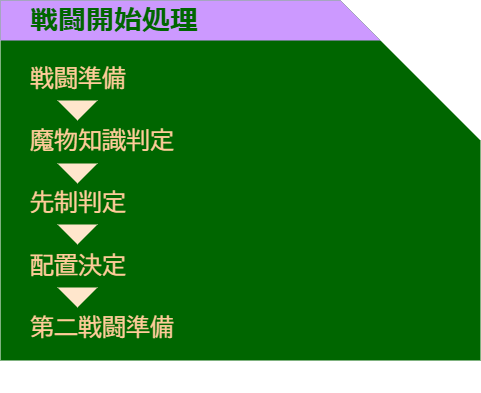

The diagram above was exported from draw.io. Its source (the exported page's mxGraphModel, read from the mxfile embedded in the PNG):
<mxGraphModel dx="989" dy="768" grid="1" gridSize="10" guides="1" tooltips="1" connect="1" arrows="1" fold="1" page="1" pageScale="1" pageWidth="827" pageHeight="1169" math="0" shadow="0">
  <root>
    <mxCell id="0" />
    <mxCell id="1" parent="0" />
    <mxCell id="2" value="" style="shape=card;whiteSpace=wrap;html=1;direction=east;flipH=1;size=140;strokeWidth=1;perimeterSpacing=1;fillColor=#006600;fontColor=#ffffff;strokeColor=none;" parent="1" vertex="1">
      <mxGeometry width="480" height="360" as="geometry" />
    </mxCell>
    <mxCell id="6" value="&lt;font style=&quot;font-size: 28px&quot;&gt;&lt;b&gt;　戦闘開始処理&lt;/b&gt;&lt;/font&gt;" style="shape=card;whiteSpace=wrap;html=1;direction=east;flipH=1;size=120;strokeWidth=1;perimeterSpacing=1;fillColor=#CC99FF;fontColor=#006600;strokeColor=none;align=left;" parent="1" vertex="1">
      <mxGeometry width="380" height="40" as="geometry" />
    </mxCell>
    <mxCell id="9" value="&lt;p style=&quot;line-height: 1.6&quot;&gt;&lt;span style=&quot;color: rgb(255 , 204 , 153) ; font-size: 24px ; font-family: &amp;#34;helvetica&amp;#34;&quot;&gt;　&lt;/span&gt;&lt;span style=&quot;color: rgb(255 , 204 , 153) ; font-size: 24px&quot;&gt;戦闘準備&lt;/span&gt;&lt;br&gt;&lt;span style=&quot;color: rgb(255 , 204 , 153) ; font-size: 24px ; font-family: &amp;#34;helvetica&amp;#34;&quot;&gt;　&lt;/span&gt;&lt;font style=&quot;color: rgb(255 , 204 , 153) ; font-size: 24px&quot;&gt;魔物知識判定&lt;/font&gt;&lt;br&gt;&lt;span style=&quot;color: rgb(255 , 204 , 153) ; font-size: 24px ; font-family: &amp;#34;helvetica&amp;#34;&quot;&gt;　&lt;/span&gt;&lt;span style=&quot;color: rgb(255 , 204 , 153) ; font-size: 24px&quot;&gt;先制判定&lt;/span&gt;&lt;br&gt;&lt;span style=&quot;color: rgb(255 , 204 , 153) ; font-size: 24px ; font-family: &amp;#34;helvetica&amp;#34;&quot;&gt;　&lt;/span&gt;&lt;span style=&quot;color: rgb(255 , 204 , 153) ; font-size: 24px&quot;&gt;配置決定&lt;/span&gt;&lt;br&gt;&lt;span style=&quot;color: rgb(255 , 204 , 153) ; font-family: &amp;#34;helvetica&amp;#34; ; font-size: 24px&quot;&gt;　&lt;/span&gt;&lt;span style=&quot;font-size: 24px ; color: rgb(255 , 204 , 153)&quot;&gt;第二戦闘準備&lt;/span&gt;&lt;br&gt;&lt;/p&gt;" style="text;html=1;fillColor=none;align=left;verticalAlign=middle;whiteSpace=wrap;rounded=0;labelBackgroundColor=none;fontFamily=BIZ UDゴシック;fontSize=39;labelPosition=center;verticalLabelPosition=middle;" parent="1" vertex="1">
      <mxGeometry x="4" y="76" width="456" height="242" as="geometry" />
    </mxCell>
    <mxCell id="10" value="" style="triangle;whiteSpace=wrap;html=1;labelBackgroundColor=none;direction=south;strokeColor=none;fillColor=#FFE6CC;" parent="1" vertex="1">
      <mxGeometry x="57" y="100" width="40" height="20" as="geometry" />
    </mxCell>
    <mxCell id="11" value="" style="triangle;whiteSpace=wrap;html=1;labelBackgroundColor=none;direction=south;strokeColor=none;fillColor=#FFE6CC;" parent="1" vertex="1">
      <mxGeometry x="57" y="163" width="40" height="20" as="geometry" />
    </mxCell>
    <mxCell id="12" value="" style="triangle;whiteSpace=wrap;html=1;labelBackgroundColor=none;direction=south;strokeColor=none;fillColor=#FFE6CC;" parent="1" vertex="1">
      <mxGeometry x="57" y="224" width="40" height="20" as="geometry" />
    </mxCell>
    <mxCell id="13" value="" style="triangle;whiteSpace=wrap;html=1;labelBackgroundColor=none;direction=south;strokeColor=none;fillColor=#FFE6CC;" parent="1" vertex="1">
      <mxGeometry x="57" y="287" width="40" height="20" as="geometry" />
    </mxCell>
  </root>
</mxGraphModel>